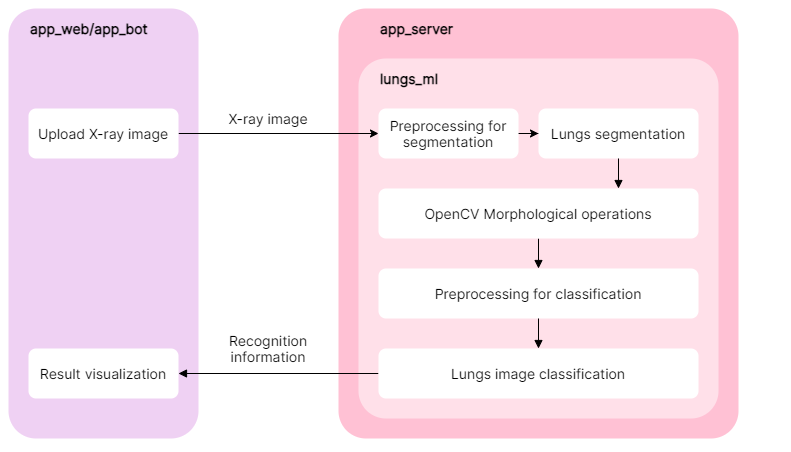

The diagram above was exported from draw.io. Its source (the exported page's mxGraphModel, read from the mxfile embedded in the PNG):
<mxGraphModel dx="1572" dy="717" grid="0" gridSize="10" guides="1" tooltips="1" connect="1" arrows="1" fold="1" page="1" pageScale="1" pageWidth="1169" pageHeight="1654" math="0" shadow="0">
  <root>
    <mxCell id="0" />
    <mxCell id="1" parent="0" />
    <mxCell id="PlWkC7qRCjwL7kmZxHY4-6" value="" style="rounded=1;whiteSpace=wrap;html=1;fontFamily=Inter;fontSize=14;strokeColor=none;arcSize=55;fontSource=https%3A%2F%2Ffonts.googleapis.com%2Fcss%3Ffamily%3DInter;absoluteArcSize=1;fillColor=#ffc1d4;" vertex="1" parent="1">
      <mxGeometry x="510" y="60" width="400" height="430" as="geometry" />
    </mxCell>
    <mxCell id="gpxA6Dl1kiuOL_GHLZDF-2" value="" style="rounded=1;whiteSpace=wrap;html=1;fontFamily=Inter;fontSize=14;strokeColor=none;arcSize=55;fontSource=https%3A%2F%2Ffonts.googleapis.com%2Fcss%3Ffamily%3DInter;absoluteArcSize=1;fillColor=#ffe0e9;" parent="1" vertex="1">
      <mxGeometry x="530" y="110" width="360" height="360" as="geometry" />
    </mxCell>
    <mxCell id="gpxA6Dl1kiuOL_GHLZDF-1" value="" style="rounded=1;whiteSpace=wrap;html=1;fontFamily=Inter;fontSize=14;strokeColor=none;fontSource=https%3A%2F%2Ffonts.googleapis.com%2Fcss%3Ffamily%3DInter;fillColor=#efd1f3;arcSize=55;absoluteArcSize=1;" parent="1" vertex="1">
      <mxGeometry x="180" y="60" width="190" height="430" as="geometry" />
    </mxCell>
    <mxCell id="PBvfP-Pr66K9yt1D-azd-27" style="edgeStyle=orthogonalEdgeStyle;rounded=0;orthogonalLoop=1;jettySize=auto;html=1;entryX=0;entryY=0.5;entryDx=0;entryDy=0;fontFamily=Inter;fontSize=14;fontSource=https%3A%2F%2Ffonts.googleapis.com%2Fcss%3Ffamily%3DInter;" parent="1" source="PBvfP-Pr66K9yt1D-azd-3" target="PBvfP-Pr66K9yt1D-azd-4" edge="1">
      <mxGeometry relative="1" as="geometry" />
    </mxCell>
    <mxCell id="PBvfP-Pr66K9yt1D-azd-3" value="Preprocessing for segmentation" style="rounded=1;whiteSpace=wrap;html=1;fontFamily=Inter;fontSize=14;fontSource=https%3A%2F%2Ffonts.googleapis.com%2Fcss%3Ffamily%3DInter;strokeColor=none;" parent="1" vertex="1">
      <mxGeometry x="550" y="160" width="140" height="50" as="geometry" />
    </mxCell>
    <mxCell id="PlWkC7qRCjwL7kmZxHY4-14" style="edgeStyle=orthogonalEdgeStyle;rounded=0;orthogonalLoop=1;jettySize=auto;html=1;exitX=0.5;exitY=1;exitDx=0;exitDy=0;entryX=0.75;entryY=0;entryDx=0;entryDy=0;endArrow=block;endFill=1;" edge="1" parent="1" source="PBvfP-Pr66K9yt1D-azd-4" target="PBvfP-Pr66K9yt1D-azd-5">
      <mxGeometry relative="1" as="geometry" />
    </mxCell>
    <mxCell id="PBvfP-Pr66K9yt1D-azd-4" value="Lungs segmentation" style="rounded=1;whiteSpace=wrap;html=1;fontFamily=Inter;fontSize=14;fontSource=https%3A%2F%2Ffonts.googleapis.com%2Fcss%3Ffamily%3DInter;strokeColor=none;" parent="1" vertex="1">
      <mxGeometry x="710" y="160" width="160" height="50" as="geometry" />
    </mxCell>
    <mxCell id="PlWkC7qRCjwL7kmZxHY4-4" style="edgeStyle=orthogonalEdgeStyle;rounded=0;orthogonalLoop=1;jettySize=auto;html=1;exitX=0.5;exitY=1;exitDx=0;exitDy=0;entryX=0.5;entryY=0;entryDx=0;entryDy=0;endArrow=block;endFill=1;" edge="1" parent="1" source="PBvfP-Pr66K9yt1D-azd-5" target="PBvfP-Pr66K9yt1D-azd-6">
      <mxGeometry relative="1" as="geometry" />
    </mxCell>
    <mxCell id="PBvfP-Pr66K9yt1D-azd-5" value="OpenCV Morphological operations" style="rounded=1;whiteSpace=wrap;html=1;fontFamily=Inter;fontSize=14;fontSource=https%3A%2F%2Ffonts.googleapis.com%2Fcss%3Ffamily%3DInter;strokeColor=none;" parent="1" vertex="1">
      <mxGeometry x="550" y="240" width="320" height="50" as="geometry" />
    </mxCell>
    <mxCell id="PlWkC7qRCjwL7kmZxHY4-5" style="edgeStyle=orthogonalEdgeStyle;rounded=0;orthogonalLoop=1;jettySize=auto;html=1;exitX=0.5;exitY=1;exitDx=0;exitDy=0;entryX=0.5;entryY=0;entryDx=0;entryDy=0;endArrow=block;endFill=1;" edge="1" parent="1" source="PBvfP-Pr66K9yt1D-azd-6" target="PBvfP-Pr66K9yt1D-azd-7">
      <mxGeometry relative="1" as="geometry" />
    </mxCell>
    <mxCell id="PBvfP-Pr66K9yt1D-azd-6" value="Preprocessing for classification" style="rounded=1;whiteSpace=wrap;html=1;fontFamily=Inter;fontSize=14;fontSource=https%3A%2F%2Ffonts.googleapis.com%2Fcss%3Ffamily%3DInter;strokeColor=none;" parent="1" vertex="1">
      <mxGeometry x="550" y="320" width="320" height="50" as="geometry" />
    </mxCell>
    <mxCell id="PlWkC7qRCjwL7kmZxHY4-2" style="edgeStyle=orthogonalEdgeStyle;rounded=0;orthogonalLoop=1;jettySize=auto;html=1;exitX=0;exitY=0.5;exitDx=0;exitDy=0;entryX=1;entryY=0.5;entryDx=0;entryDy=0;endArrow=block;endFill=1;" edge="1" parent="1" source="PBvfP-Pr66K9yt1D-azd-7" target="PBvfP-Pr66K9yt1D-azd-23">
      <mxGeometry relative="1" as="geometry" />
    </mxCell>
    <mxCell id="PBvfP-Pr66K9yt1D-azd-7" value="Lungs image classification" style="rounded=1;whiteSpace=wrap;html=1;fontFamily=Inter;fontSize=14;fontSource=https%3A%2F%2Ffonts.googleapis.com%2Fcss%3Ffamily%3DInter;strokeColor=none;" parent="1" vertex="1">
      <mxGeometry x="550" y="400" width="320" height="50" as="geometry" />
    </mxCell>
    <mxCell id="PBvfP-Pr66K9yt1D-azd-15" value="app_web/app_bot" style="text;html=1;strokeColor=none;fillColor=none;align=left;verticalAlign=middle;whiteSpace=wrap;rounded=0;fontFamily=Inter;fontStyle=1;fontSize=14;fontSource=https%3A%2F%2Ffonts.googleapis.com%2Fcss%3Ffamily%3DInter;spacingLeft=0;" parent="1" vertex="1">
      <mxGeometry x="200" y="60" width="190" height="40" as="geometry" />
    </mxCell>
    <mxCell id="PBvfP-Pr66K9yt1D-azd-16" value="lungs_ml" style="text;html=1;strokeColor=none;fillColor=none;align=left;verticalAlign=middle;whiteSpace=wrap;rounded=0;fontFamily=Inter;fontStyle=1;fontSize=14;fontSource=https%3A%2F%2Ffonts.googleapis.com%2Fcss%3Ffamily%3DInter;spacingRight=10;spacingLeft=0;" parent="1" vertex="1">
      <mxGeometry x="550" y="110" width="220" height="40" as="geometry" />
    </mxCell>
    <mxCell id="PBvfP-Pr66K9yt1D-azd-20" value="X-ray image" style="text;html=1;strokeColor=none;fillColor=none;align=center;verticalAlign=middle;whiteSpace=wrap;rounded=0;fontFamily=Inter;fontSize=14;fontSource=https%3A%2F%2Ffonts.googleapis.com%2Fcss%3Ffamily%3DInter;" parent="1" vertex="1">
      <mxGeometry x="370" y="160" width="140" height="20" as="geometry" />
    </mxCell>
    <mxCell id="PBvfP-Pr66K9yt1D-azd-22" style="edgeStyle=orthogonalEdgeStyle;rounded=0;orthogonalLoop=1;jettySize=auto;html=1;exitX=1;exitY=0.5;exitDx=0;exitDy=0;entryX=0;entryY=0.5;entryDx=0;entryDy=0;fontFamily=Inter;fontSize=14;fontSource=https%3A%2F%2Ffonts.googleapis.com%2Fcss%3Ffamily%3DInter;" parent="1" source="PBvfP-Pr66K9yt1D-azd-21" target="PBvfP-Pr66K9yt1D-azd-3" edge="1">
      <mxGeometry relative="1" as="geometry" />
    </mxCell>
    <mxCell id="PBvfP-Pr66K9yt1D-azd-21" value="Upload X-ray image" style="rounded=1;whiteSpace=wrap;html=1;fontFamily=Inter;fontSize=14;fontSource=https%3A%2F%2Ffonts.googleapis.com%2Fcss%3Ffamily%3DInter;strokeColor=none;" parent="1" vertex="1">
      <mxGeometry x="200" y="160" width="150" height="50" as="geometry" />
    </mxCell>
    <mxCell id="PBvfP-Pr66K9yt1D-azd-23" value="Result visualization" style="rounded=1;whiteSpace=wrap;html=1;fontFamily=Inter;fontSize=14;fontSource=https%3A%2F%2Ffonts.googleapis.com%2Fcss%3Ffamily%3DInter;strokeColor=none;" parent="1" vertex="1">
      <mxGeometry x="200" y="400" width="150" height="50" as="geometry" />
    </mxCell>
    <mxCell id="PBvfP-Pr66K9yt1D-azd-25" value="Recognition information" style="text;html=1;strokeColor=none;fillColor=none;align=center;verticalAlign=middle;whiteSpace=wrap;rounded=0;fontFamily=Inter;fontSize=14;fontSource=https%3A%2F%2Ffonts.googleapis.com%2Fcss%3Ffamily%3DInter;" parent="1" vertex="1">
      <mxGeometry x="370" y="380" width="140" height="40" as="geometry" />
    </mxCell>
    <mxCell id="PlWkC7qRCjwL7kmZxHY4-7" value="app_server" style="text;html=1;strokeColor=none;fillColor=none;align=left;verticalAlign=middle;whiteSpace=wrap;rounded=0;fontFamily=Inter;fontStyle=1;fontSize=14;fontSource=https%3A%2F%2Ffonts.googleapis.com%2Fcss%3Ffamily%3DInter;spacingRight=10;spacingLeft=0;" vertex="1" parent="1">
      <mxGeometry x="550" y="60" width="400" height="40" as="geometry" />
    </mxCell>
  </root>
</mxGraphModel>